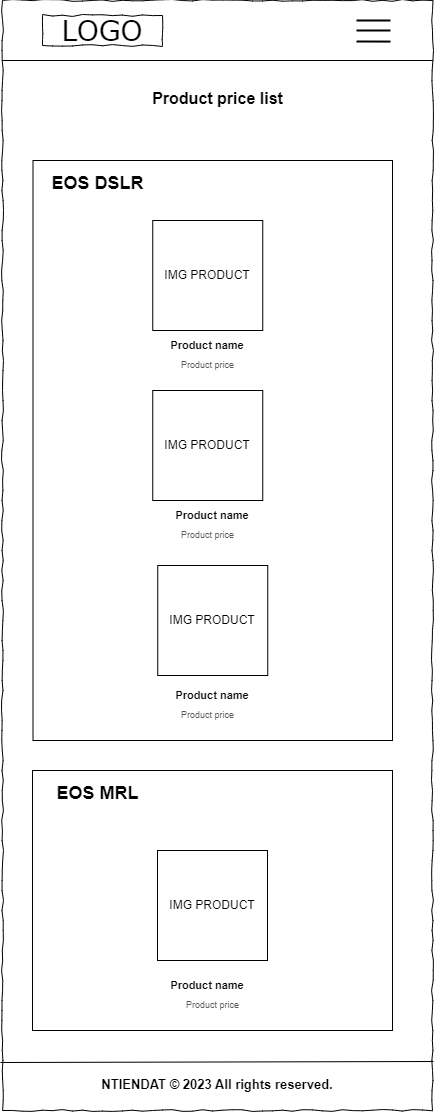

The diagram above was exported from draw.io. Its source (the exported page's mxGraphModel, read from the mxfile embedded in the PNG):
<mxGraphModel dx="1436" dy="771" grid="1" gridSize="10" guides="1" tooltips="1" connect="1" arrows="1" fold="1" page="1" pageScale="1" pageWidth="827" pageHeight="1169" math="0" shadow="0">
  <root>
    <mxCell id="0" />
    <mxCell id="1" parent="0" />
    <mxCell id="w2XiOXvQElBbjJ5xHWNT-1" value="" style="whiteSpace=wrap;html=1;rounded=0;shadow=0;labelBackgroundColor=none;strokeColor=default;strokeWidth=1;fillColor=default;fontFamily=Verdana;fontSize=12;fontColor=#000000;align=center;comic=1;" parent="1" vertex="1">
      <mxGeometry x="20" y="20" width="430" height="1110" as="geometry" />
    </mxCell>
    <mxCell id="w2XiOXvQElBbjJ5xHWNT-2" value="LOGO" style="whiteSpace=wrap;html=1;rounded=0;shadow=0;labelBackgroundColor=none;strokeWidth=1;fontFamily=Verdana;fontSize=28;align=center;comic=1;" parent="1" vertex="1">
      <mxGeometry x="60" y="35" width="120" height="30" as="geometry" />
    </mxCell>
    <mxCell id="w2XiOXvQElBbjJ5xHWNT-5" style="edgeStyle=orthogonalEdgeStyle;rounded=0;orthogonalLoop=1;jettySize=auto;html=1;exitX=0.5;exitY=1;exitDx=0;exitDy=0;" parent="1" source="w2XiOXvQElBbjJ5xHWNT-1" target="w2XiOXvQElBbjJ5xHWNT-1" edge="1">
      <mxGeometry relative="1" as="geometry" />
    </mxCell>
    <mxCell id="w2XiOXvQElBbjJ5xHWNT-7" value="NTIENDAT © 2023 All rights reserved." style="text;strokeColor=none;align=center;fillColor=none;html=1;verticalAlign=top;whiteSpace=wrap;rounded=0;fontSize=13;fontStyle=1" parent="1" vertex="1">
      <mxGeometry x="40" y="1090" width="390" height="40" as="geometry" />
    </mxCell>
    <mxCell id="w2XiOXvQElBbjJ5xHWNT-14" style="edgeStyle=orthogonalEdgeStyle;rounded=0;orthogonalLoop=1;jettySize=auto;html=1;exitX=0.5;exitY=1;exitDx=0;exitDy=0;" parent="1" edge="1">
      <mxGeometry relative="1" as="geometry">
        <mxPoint x="235" y="370" as="sourcePoint" />
        <mxPoint x="235" y="370" as="targetPoint" />
      </mxGeometry>
    </mxCell>
    <mxCell id="w2XiOXvQElBbjJ5xHWNT-15" value="" style="endArrow=none;html=1;rounded=0;fontStyle=0;fontSize=95;strokeWidth=2;" parent="1" edge="1">
      <mxGeometry width="50" height="50" relative="1" as="geometry">
        <mxPoint x="374" y="40" as="sourcePoint" />
        <mxPoint x="408" y="40" as="targetPoint" />
      </mxGeometry>
    </mxCell>
    <mxCell id="w2XiOXvQElBbjJ5xHWNT-16" value="" style="endArrow=none;html=1;rounded=0;fontStyle=0;fontSize=95;strokeWidth=2;" parent="1" edge="1">
      <mxGeometry width="50" height="50" relative="1" as="geometry">
        <mxPoint x="374" y="50" as="sourcePoint" />
        <mxPoint x="408" y="50" as="targetPoint" />
      </mxGeometry>
    </mxCell>
    <mxCell id="w2XiOXvQElBbjJ5xHWNT-17" value="" style="endArrow=none;html=1;rounded=0;fontStyle=0;fontSize=95;strokeWidth=2;" parent="1" edge="1">
      <mxGeometry width="50" height="50" relative="1" as="geometry">
        <mxPoint x="374" y="61" as="sourcePoint" />
        <mxPoint x="408" y="61.08" as="targetPoint" />
      </mxGeometry>
    </mxCell>
    <mxCell id="w2XiOXvQElBbjJ5xHWNT-18" value="" style="endArrow=none;html=1;rounded=0;" parent="1" edge="1">
      <mxGeometry width="50" height="50" relative="1" as="geometry">
        <mxPoint x="451" y="1081" as="sourcePoint" />
        <mxPoint x="18" y="1082" as="targetPoint" />
        <Array as="points" />
      </mxGeometry>
    </mxCell>
    <mxCell id="w2XiOXvQElBbjJ5xHWNT-19" value="" style="endArrow=none;html=1;rounded=0;" parent="1" edge="1">
      <mxGeometry width="50" height="50" relative="1" as="geometry">
        <mxPoint x="20" y="80" as="sourcePoint" />
        <mxPoint x="450" y="80" as="targetPoint" />
      </mxGeometry>
    </mxCell>
    <mxCell id="w2XiOXvQElBbjJ5xHWNT-20" value="Product price list" style="text;html=1;points=[];align=center;verticalAlign=middle;spacingTop=-4;fontSize=16;fontFamily=Helvetica;fontStyle=1" parent="1" vertex="1">
      <mxGeometry x="80" y="100" width="310" height="40" as="geometry" />
    </mxCell>
    <mxCell id="w2XiOXvQElBbjJ5xHWNT-21" value="" style="rounded=0;whiteSpace=wrap;html=1;" parent="1" vertex="1">
      <mxGeometry x="50.5" y="180" width="359.5" height="580" as="geometry" />
    </mxCell>
    <mxCell id="w2XiOXvQElBbjJ5xHWNT-22" value="EOS DSLR" style="text;html=1;points=[];align=center;verticalAlign=top;spacingTop=-4;fontSize=18;fontFamily=Helvetica;fontStyle=1" parent="1" vertex="1">
      <mxGeometry x="50" y="190" width="130" height="30" as="geometry" />
    </mxCell>
    <mxCell id="w2XiOXvQElBbjJ5xHWNT-23" value="Product price" style="text;strokeColor=none;align=center;fillColor=none;html=1;verticalAlign=middle;whiteSpace=wrap;rounded=0;fontSize=9;fontColor=#575757;" parent="1" vertex="1">
      <mxGeometry x="172.5" y="370" width="105" height="30" as="geometry" />
    </mxCell>
    <mxCell id="w2XiOXvQElBbjJ5xHWNT-24" value="IMG PRODUCT" style="whiteSpace=wrap;html=1;aspect=fixed;" parent="1" vertex="1">
      <mxGeometry x="170.25" y="240" width="110" height="110" as="geometry" />
    </mxCell>
    <mxCell id="w2XiOXvQElBbjJ5xHWNT-25" value="Product name" style="text;strokeColor=none;align=center;fillColor=none;html=1;verticalAlign=middle;whiteSpace=wrap;rounded=0;fontStyle=1;fontSize=11;" parent="1" vertex="1">
      <mxGeometry x="160" y="350" width="130" height="30" as="geometry" />
    </mxCell>
    <mxCell id="w2XiOXvQElBbjJ5xHWNT-30" value="IMG PRODUCT" style="whiteSpace=wrap;html=1;aspect=fixed;" parent="1" vertex="1">
      <mxGeometry x="170.25" y="410" width="110" height="110" as="geometry" />
    </mxCell>
    <mxCell id="w2XiOXvQElBbjJ5xHWNT-31" value="IMG PRODUCT" style="whiteSpace=wrap;html=1;aspect=fixed;" parent="1" vertex="1">
      <mxGeometry x="175.25" y="585" width="110" height="110" as="geometry" />
    </mxCell>
    <mxCell id="w2XiOXvQElBbjJ5xHWNT-32" value="Product name" style="text;strokeColor=none;align=center;fillColor=none;html=1;verticalAlign=middle;whiteSpace=wrap;rounded=0;fontStyle=1;fontSize=11;" parent="1" vertex="1">
      <mxGeometry x="165.25" y="520" width="130" height="30" as="geometry" />
    </mxCell>
    <mxCell id="w2XiOXvQElBbjJ5xHWNT-33" value="Product price" style="text;strokeColor=none;align=center;fillColor=none;html=1;verticalAlign=middle;whiteSpace=wrap;rounded=0;fontSize=9;fontColor=#575757;" parent="1" vertex="1">
      <mxGeometry x="172.75" y="540" width="105" height="30" as="geometry" />
    </mxCell>
    <mxCell id="w2XiOXvQElBbjJ5xHWNT-34" value="Product name" style="text;strokeColor=none;align=center;fillColor=none;html=1;verticalAlign=middle;whiteSpace=wrap;rounded=0;fontStyle=1;fontSize=11;" parent="1" vertex="1">
      <mxGeometry x="165.25" y="700" width="130" height="30" as="geometry" />
    </mxCell>
    <mxCell id="w2XiOXvQElBbjJ5xHWNT-35" value="Product price" style="text;strokeColor=none;align=center;fillColor=none;html=1;verticalAlign=middle;whiteSpace=wrap;rounded=0;fontSize=9;fontColor=#575757;" parent="1" vertex="1">
      <mxGeometry x="172.5" y="720" width="105" height="30" as="geometry" />
    </mxCell>
    <mxCell id="7e12gLA9nz0fnPJuaPyn-1" value="" style="rounded=0;whiteSpace=wrap;html=1;" vertex="1" parent="1">
      <mxGeometry x="50" y="790" width="360" height="260" as="geometry" />
    </mxCell>
    <mxCell id="7e12gLA9nz0fnPJuaPyn-2" value="EOS MRL" style="text;html=1;points=[];align=center;verticalAlign=top;spacingTop=-4;fontSize=18;fontFamily=Helvetica;fontStyle=1" vertex="1" parent="1">
      <mxGeometry x="50" y="800" width="130" height="30" as="geometry" />
    </mxCell>
    <mxCell id="7e12gLA9nz0fnPJuaPyn-6" value="IMG PRODUCT" style="whiteSpace=wrap;html=1;aspect=fixed;" vertex="1" parent="1">
      <mxGeometry x="175" y="870" width="110" height="110" as="geometry" />
    </mxCell>
    <mxCell id="7e12gLA9nz0fnPJuaPyn-7" value="Product name" style="text;strokeColor=none;align=center;fillColor=none;html=1;verticalAlign=middle;whiteSpace=wrap;rounded=0;fontStyle=1;fontSize=11;" vertex="1" parent="1">
      <mxGeometry x="160.25" y="990" width="130" height="30" as="geometry" />
    </mxCell>
    <mxCell id="7e12gLA9nz0fnPJuaPyn-8" value="Product price" style="text;strokeColor=none;align=center;fillColor=none;html=1;verticalAlign=middle;whiteSpace=wrap;rounded=0;fontSize=9;fontColor=#575757;" vertex="1" parent="1">
      <mxGeometry x="177.5" y="1010" width="105" height="30" as="geometry" />
    </mxCell>
  </root>
</mxGraphModel>